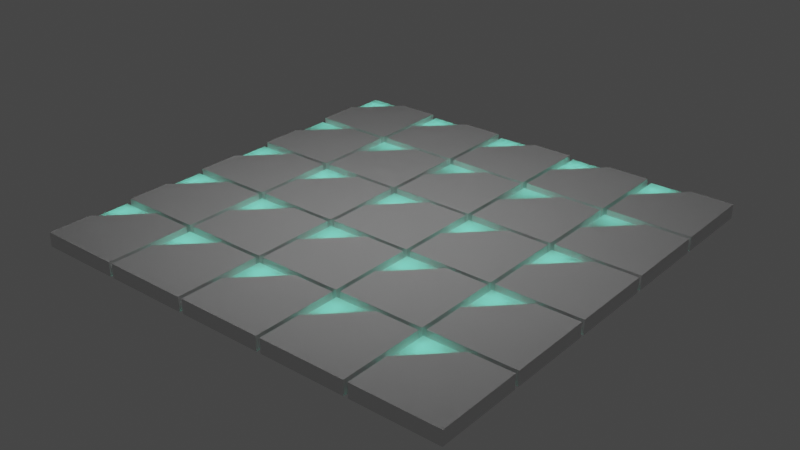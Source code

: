 # Source: quick.blend  (saved by Blender 2.80.75; exported with 4.5.12 LTS)
import bpy
from mathutils import Matrix  # noqa: F401  (used for matrix-valued properties, if any)

bpy.ops.wm.read_factory_settings(use_empty=True)
scene = bpy.context.scene
scene.name = 'Scene'

# ---- collections
col_collection = bpy.data.collections.new('Collection'); scene.collection.children.link(col_collection)

# ---- materials (node trees are filled in below, after node groups)
mat_material_002 = bpy.data.materials.new('Material.002')
mat_material_001 = bpy.data.materials.new('Material.001')

# ---- material node trees
mat_material_002.use_nodes = True; mat_material_002.node_tree.nodes.clear()
_N = mat_material_002.node_tree.nodes; _L = mat_material_002.node_tree.links
n0 = _N.new('ShaderNodeOutputMaterial'); n0.name = 'Material Output'; n0.location = (300, 300)
n1 = _N.new('ShaderNodeBsdfPrincipled'); n1.name = 'Principled BSDF'; n1.location = (10, 300)
n1.distribution = 'GGX'
n1.subsurface_method = 'BURLEY'
n1.inputs[3].default_value = 1.45
n1.inputs[27].default_value = (0.0, 0.0, 0.0, 1.0)
n1.inputs[28].default_value = 1.0
_L.new(n1.outputs[0], n0.inputs[0])
n0.is_active_output = True
mat_material_001.use_nodes = True; mat_material_001.node_tree.nodes.clear()
_N = mat_material_001.node_tree.nodes; _L = mat_material_001.node_tree.links
n0 = _N.new('ShaderNodeOutputMaterial'); n0.name = 'Material Output'; n0.location = (300, 300)
n1 = _N.new('ShaderNodeBsdfTranslucent'); n1.name = 'Translucent BSDF'; n1.location = (10, 300)
n1.inputs[0].default_value = (1.0, 1.0, 1.0, 1.0)
_L.new(n1.outputs[0], n0.inputs[0])
n0.is_active_output = True

# ---- world
world_world = bpy.data.worlds.new('World'); scene.world = world_world
world_world.use_nodes = True; world_world.node_tree.nodes.clear()
_N = world_world.node_tree.nodes; _L = world_world.node_tree.links
n0 = _N.new('ShaderNodeOutputWorld'); n0.name = 'World Output'; n0.location = (300, 300)
n1 = _N.new('ShaderNodeBackground'); n1.name = 'Background'; n1.location = (10, 300)
n1.inputs[0].default_value = (0.05088, 0.05088, 0.05088, 1.0)
_L.new(n1.outputs[0], n0.inputs[0])
n0.is_active_output = True
world_world.color = (0.05088, 0.05088, 0.05088)
world_world.use_sun_shadow = False
world_world.sun_shadow_jitter_overblur = 0.0

# ---- lights
light_point = bpy.data.lights.new('Point', 'POINT')
light_point.color = (0.1481, 1.0, 0.7076)
light_point.transmission_factor = 0.0
light_point.shadow_soft_size = 0.25
light_point.shadow_maximum_resolution = 0.006
light_point.use_absolute_resolution = True
light_point_001 = bpy.data.lights.new('Point.001', 'POINT')
light_point_001.color = (0.1481, 1.0, 0.7076)
light_point_001.transmission_factor = 0.0
light_point_001.shadow_soft_size = 0.25
light_point_001.shadow_maximum_resolution = 0.006
light_point_001.use_absolute_resolution = True
light_point_002 = bpy.data.lights.new('Point.002', 'POINT')
light_point_002.color = (0.1481, 1.0, 0.7076)
light_point_002.transmission_factor = 0.0
light_point_002.shadow_soft_size = 0.25
light_point_002.shadow_maximum_resolution = 0.006
light_point_002.use_absolute_resolution = True
light_point_003 = bpy.data.lights.new('Point.003', 'POINT')
light_point_003.color = (0.1481, 1.0, 0.7076)
light_point_003.transmission_factor = 0.0
light_point_003.shadow_soft_size = 0.25
light_point_003.shadow_maximum_resolution = 0.006
light_point_003.use_absolute_resolution = True
light_point_004 = bpy.data.lights.new('Point.004', 'POINT')
light_point_004.color = (0.1481, 1.0, 0.7076)
light_point_004.transmission_factor = 0.0
light_point_004.shadow_soft_size = 0.25
light_point_004.shadow_maximum_resolution = 0.006
light_point_004.use_absolute_resolution = True
light_point_005 = bpy.data.lights.new('Point.005', 'POINT')
light_point_005.color = (0.1481, 1.0, 0.7076)
light_point_005.transmission_factor = 0.0
light_point_005.shadow_soft_size = 0.25
light_point_005.shadow_maximum_resolution = 0.006
light_point_005.use_absolute_resolution = True
light_point_006 = bpy.data.lights.new('Point.006', 'POINT')
light_point_006.color = (0.1481, 1.0, 0.7076)
light_point_006.transmission_factor = 0.0
light_point_006.shadow_soft_size = 0.25
light_point_006.shadow_maximum_resolution = 0.006
light_point_006.use_absolute_resolution = True
light_point_007 = bpy.data.lights.new('Point.007', 'POINT')
light_point_007.color = (0.1481, 1.0, 0.7076)
light_point_007.transmission_factor = 0.0
light_point_007.shadow_soft_size = 0.25
light_point_007.shadow_maximum_resolution = 0.006
light_point_007.use_absolute_resolution = True
light_point_008 = bpy.data.lights.new('Point.008', 'POINT')
light_point_008.color = (0.1481, 1.0, 0.7076)
light_point_008.transmission_factor = 0.0
light_point_008.shadow_soft_size = 0.25
light_point_008.shadow_maximum_resolution = 0.006
light_point_008.use_absolute_resolution = True
light_point_009 = bpy.data.lights.new('Point.009', 'POINT')
light_point_009.color = (0.1481, 1.0, 0.7076)
light_point_009.transmission_factor = 0.0
light_point_009.shadow_soft_size = 0.25
light_point_009.shadow_maximum_resolution = 0.006
light_point_009.use_absolute_resolution = True
light_point_010 = bpy.data.lights.new('Point.010', 'POINT')
light_point_010.color = (0.1481, 1.0, 0.7076)
light_point_010.transmission_factor = 0.0
light_point_010.shadow_soft_size = 0.25
light_point_010.shadow_maximum_resolution = 0.006
light_point_010.use_absolute_resolution = True
light_point_011 = bpy.data.lights.new('Point.011', 'POINT')
light_point_011.color = (0.1481, 1.0, 0.7076)
light_point_011.transmission_factor = 0.0
light_point_011.shadow_soft_size = 0.25
light_point_011.shadow_maximum_resolution = 0.006
light_point_011.use_absolute_resolution = True
light_point_012 = bpy.data.lights.new('Point.012', 'POINT')
light_point_012.color = (0.1481, 1.0, 0.7076)
light_point_012.transmission_factor = 0.0
light_point_012.shadow_soft_size = 0.25
light_point_012.shadow_maximum_resolution = 0.006
light_point_012.use_absolute_resolution = True
light_point_013 = bpy.data.lights.new('Point.013', 'POINT')
light_point_013.color = (0.1481, 1.0, 0.7076)
light_point_013.transmission_factor = 0.0
light_point_013.shadow_soft_size = 0.25
light_point_013.shadow_maximum_resolution = 0.006
light_point_013.use_absolute_resolution = True
light_point_014 = bpy.data.lights.new('Point.014', 'POINT')
light_point_014.color = (0.1481, 1.0, 0.7076)
light_point_014.transmission_factor = 0.0
light_point_014.shadow_soft_size = 0.25
light_point_014.shadow_maximum_resolution = 0.006
light_point_014.use_absolute_resolution = True
light_point_015 = bpy.data.lights.new('Point.015', 'POINT')
light_point_015.color = (0.1481, 1.0, 0.7076)
light_point_015.transmission_factor = 0.0
light_point_015.shadow_soft_size = 0.25
light_point_015.shadow_maximum_resolution = 0.006
light_point_015.use_absolute_resolution = True
light_point_016 = bpy.data.lights.new('Point.016', 'POINT')
light_point_016.color = (0.1481, 1.0, 0.7076)
light_point_016.transmission_factor = 0.0
light_point_016.shadow_soft_size = 0.25
light_point_016.shadow_maximum_resolution = 0.006
light_point_016.use_absolute_resolution = True
light_point_017 = bpy.data.lights.new('Point.017', 'POINT')
light_point_017.color = (0.1481, 1.0, 0.7076)
light_point_017.transmission_factor = 0.0
light_point_017.shadow_soft_size = 0.25
light_point_017.shadow_maximum_resolution = 0.006
light_point_017.use_absolute_resolution = True
light_point_018 = bpy.data.lights.new('Point.018', 'POINT')
light_point_018.color = (0.1481, 1.0, 0.7076)
light_point_018.transmission_factor = 0.0
light_point_018.shadow_soft_size = 0.25
light_point_018.shadow_maximum_resolution = 0.006
light_point_018.use_absolute_resolution = True
light_point_019 = bpy.data.lights.new('Point.019', 'POINT')
light_point_019.color = (0.1481, 1.0, 0.7076)
light_point_019.transmission_factor = 0.0
light_point_019.shadow_soft_size = 0.25
light_point_019.shadow_maximum_resolution = 0.006
light_point_019.use_absolute_resolution = True
light_point_020 = bpy.data.lights.new('Point.020', 'POINT')
light_point_020.color = (0.1481, 1.0, 0.7076)
light_point_020.transmission_factor = 0.0
light_point_020.shadow_soft_size = 0.25
light_point_020.shadow_maximum_resolution = 0.006
light_point_020.use_absolute_resolution = True
light_point_021 = bpy.data.lights.new('Point.021', 'POINT')
light_point_021.color = (0.1481, 1.0, 0.7076)
light_point_021.transmission_factor = 0.0
light_point_021.shadow_soft_size = 0.25
light_point_021.shadow_maximum_resolution = 0.006
light_point_021.use_absolute_resolution = True
light_point_022 = bpy.data.lights.new('Point.022', 'POINT')
light_point_022.color = (0.1481, 1.0, 0.7076)
light_point_022.transmission_factor = 0.0
light_point_022.shadow_soft_size = 0.25
light_point_022.shadow_maximum_resolution = 0.006
light_point_022.use_absolute_resolution = True
light_point_023 = bpy.data.lights.new('Point.023', 'POINT')
light_point_023.color = (0.1481, 1.0, 0.7076)
light_point_023.transmission_factor = 0.0
light_point_023.shadow_soft_size = 0.25
light_point_023.shadow_maximum_resolution = 0.006
light_point_023.use_absolute_resolution = True
light_point_024 = bpy.data.lights.new('Point.024', 'POINT')
light_point_024.color = (0.1481, 1.0, 0.7076)
light_point_024.transmission_factor = 0.0
light_point_024.shadow_soft_size = 0.25
light_point_024.shadow_maximum_resolution = 0.006
light_point_024.use_absolute_resolution = True
light_area = bpy.data.lights.new('Area', 'AREA')
light_area.transmission_factor = 0.0
light_area.energy = 98.1
light_area.shadow_soft_size = 6.12
light_area.shadow_maximum_resolution = 0.006
light_area.use_absolute_resolution = True
light_area.size = 6.12
light_area.size_y = 1.0

# ---- meshes
me_plane = bpy.data.meshes.new('Plane')
me_plane.from_pydata([(-1.0, -1.0, 0.0), (1.0, -1.0, 0.0), (1.0, 1.0, 0.0), (-1.0, 0.0, 0.0), (0.0, 1.0, 0.0), (-1.0, -1.0, 0.3354), (1.0, -1.0, 0.3354), (1.0, 1.0, 0.3354), (-1.0, 0.0, 0.3354), (0.0, 1.0, 0.3354)], [], [(0, 3, 4, 2, 1), (5, 6, 7, 9, 8), (2, 4, 9, 7), (0, 1, 6, 5), (4, 3, 8, 9), (1, 2, 7, 6), (3, 0, 5, 8)])
_uv = me_plane.uv_layers.new(name='UVMap')
_uv.uv.foreach_set('vector', [0.0, 0.0, 0.0, 0.5, 0.5, 1.0, 1.0, 1.0, 1.0, 0.0, 0.0, 0.0, 1.0, 0.0, 1.0, 1.0, 0.5, 1.0, 0.0, 0.5, 1.0, 1.0, 0.5, 1.0, 0.5, 1.0, 1.0, 1.0, 0.0, 0.0, 1.0, 0.0, 1.0, 0.0, 0.0, 0.0, 0.5, 1.0, 0.0, 0.5, 0.0, 0.5, 0.5, 1.0, 1.0, 0.0, 1.0, 1.0, 1.0, 1.0, 1.0, 0.0, 0.0, 0.5, 0.0, 0.0, 0.0, 0.0, 0.0, 0.5])
me_plane.materials.append(mat_material_002)
me_plane.use_remesh_preserve_volume = False
me_plane.use_remesh_preserve_attributes = False
me_plane.use_mirror_vertex_groups = False
me_plane.update()
me_plane_001 = bpy.data.meshes.new('Plane.001')
me_plane_001.from_pydata([(-0.1, 1.0, 0.0), (-1.0, 0.1, 0.0), (-1.0, 1.0, 0.0), (-1.0, 1.0, 0.0), (-1.0, 0.1, 0.0), (-0.1, 1.0, 0.0), (-0.1, 1.0, 0.2546), (-1.0, 0.1, 0.2546), (-1.0, 1.0, 0.2546)], [], [(0, 3, 8, 6), (4, 5, 0, 1), (4, 2, 5), (2, 4, 1, 3), (5, 2, 3, 0), (7, 6, 8), (3, 1, 7, 8), (1, 0, 6, 7)])
_uv = me_plane_001.uv_layers.new(name='UVMap')
_uv.uv.foreach_set('vector', [0.5, 1.0, 0.0, 1.0, 0.0, 1.0, 0.5, 1.0, 0.0, 0.5, 0.5, 1.0, 0.5, 1.0, 0.0, 0.5, 0.0, 0.5, 0.0, 1.0, 0.5, 1.0, 0.0, 1.0, 0.0, 0.5, 0.0, 0.5, 0.0, 1.0, 0.5, 1.0, 0.0, 1.0, 0.0, 1.0, 0.5, 1.0, 0.0, 0.5, 0.5, 1.0, 0.0, 1.0, 0.0, 1.0, 0.0, 0.5, 0.0, 0.5, 0.0, 1.0, 0.0, 0.5, 0.5, 1.0, 0.5, 1.0, 0.0, 0.5])
me_plane_001.materials.append(mat_material_001)
me_plane_001.use_remesh_preserve_volume = False
me_plane_001.use_remesh_preserve_attributes = False
me_plane_001.use_mirror_vertex_groups = False
me_plane_001.update()

# ---- objects
ob_point = bpy.data.objects.new('Point', light_point)
ob_point_001 = bpy.data.objects.new('Point.001', light_point_001)
ob_point_002 = bpy.data.objects.new('Point.002', light_point_002)
ob_point_003 = bpy.data.objects.new('Point.003', light_point_003)
ob_point_004 = bpy.data.objects.new('Point.004', light_point_004)
ob_point_005 = bpy.data.objects.new('Point.005', light_point_005)
ob_point_006 = bpy.data.objects.new('Point.006', light_point_006)
ob_point_007 = bpy.data.objects.new('Point.007', light_point_007)
ob_point_008 = bpy.data.objects.new('Point.008', light_point_008)
ob_point_009 = bpy.data.objects.new('Point.009', light_point_009)
ob_point_010 = bpy.data.objects.new('Point.010', light_point_010)
ob_point_011 = bpy.data.objects.new('Point.011', light_point_011)
ob_point_012 = bpy.data.objects.new('Point.012', light_point_012)
ob_point_013 = bpy.data.objects.new('Point.013', light_point_013)
ob_point_014 = bpy.data.objects.new('Point.014', light_point_014)
ob_point_015 = bpy.data.objects.new('Point.015', light_point_015)
ob_point_016 = bpy.data.objects.new('Point.016', light_point_016)
ob_point_017 = bpy.data.objects.new('Point.017', light_point_017)
ob_point_018 = bpy.data.objects.new('Point.018', light_point_018)
ob_point_019 = bpy.data.objects.new('Point.019', light_point_019)
ob_point_020 = bpy.data.objects.new('Point.020', light_point_020)
ob_point_021 = bpy.data.objects.new('Point.021', light_point_021)
ob_point_022 = bpy.data.objects.new('Point.022', light_point_022)
ob_point_023 = bpy.data.objects.new('Point.023', light_point_023)
ob_point_024 = bpy.data.objects.new('Point.024', light_point_024)
ob_plane = bpy.data.objects.new('Plane', me_plane)
ob_plane_001 = bpy.data.objects.new('Plane.001', me_plane_001)
ob_area = bpy.data.objects.new('Area', light_area)

# ---- transforms, parenting, visibility, modifiers, constraints
ob_point.location = (-0.724, 0.6369, -0.2861)
ob_point.lineart.crease_threshold = 0.0
ob_point_001.location = (1.369, 0.6369, -0.2861)
ob_point_001.lineart.crease_threshold = 0.0
ob_point_002.location = (3.567, 0.665, -0.2861)
ob_point_002.lineart.crease_threshold = 0.0
ob_point_003.location = (5.542, 0.6369, -0.2861)
ob_point_003.lineart.crease_threshold = 0.0
ob_point_004.location = (7.665, 0.665, -0.2861)
ob_point_004.lineart.crease_threshold = 0.0
ob_point_005.location = (-0.724, -1.073, -0.2861)
ob_point_005.lineart.crease_threshold = 0.0
ob_point_006.location = (1.369, -1.073, -0.2861)
ob_point_006.lineart.crease_threshold = 0.0
ob_point_007.location = (3.567, -1.045, -0.2861)
ob_point_007.lineart.crease_threshold = 0.0
ob_point_008.location = (5.542, -1.073, -0.2861)
ob_point_008.lineart.crease_threshold = 0.0
ob_point_009.location = (7.665, -1.045, -0.2861)
ob_point_009.lineart.crease_threshold = 0.0
ob_point_010.location = (-0.724, -3.585, -0.2861)
ob_point_010.lineart.crease_threshold = 0.0
ob_point_011.location = (1.369, -3.585, -0.2861)
ob_point_011.lineart.crease_threshold = 0.0
ob_point_012.location = (3.567, -3.557, -0.2861)
ob_point_012.lineart.crease_threshold = 0.0
ob_point_013.location = (5.542, -3.585, -0.2861)
ob_point_013.lineart.crease_threshold = 0.0
ob_point_014.location = (7.665, -3.557, -0.2861)
ob_point_014.lineart.crease_threshold = 0.0
ob_point_015.location = (-0.724, -5.631, -0.2861)
ob_point_015.lineart.crease_threshold = 0.0
ob_point_016.location = (1.369, -5.631, -0.2861)
ob_point_016.lineart.crease_threshold = 0.0
ob_point_017.location = (3.567, -5.603, -0.2861)
ob_point_017.lineart.crease_threshold = 0.0
ob_point_018.location = (5.542, -5.631, -0.2861)
ob_point_018.lineart.crease_threshold = 0.0
ob_point_019.location = (7.665, -5.603, -0.2861)
ob_point_019.lineart.crease_threshold = 0.0
ob_point_020.location = (-0.724, -7.721, -0.2861)
ob_point_020.lineart.crease_threshold = 0.0
ob_point_021.location = (1.369, -7.721, -0.2861)
ob_point_021.lineart.crease_threshold = 0.0
ob_point_022.location = (3.567, -7.693, -0.2861)
ob_point_022.lineart.crease_threshold = 0.0
ob_point_023.location = (5.542, -7.721, -0.2861)
ob_point_023.lineart.crease_threshold = 0.0
ob_point_024.location = (7.665, -7.693, -0.2861)
ob_point_024.lineart.crease_threshold = 0.0
ob_plane.location = (0.0, 0.0, 0.0)
ob_plane.lineart.crease_threshold = 0.0
_m = ob_plane.modifiers.new('Array', 'ARRAY')
_m.count = 5
_m.use_constant_offset = True
_m.constant_offset_displace = (2.1, 0.0, 0.0)
_m.use_relative_offset = False
_m.relative_offset_displace = (1.05, 0.0, 0.0)
_m = ob_plane.modifiers.new('Array.001', 'ARRAY')
_m.count = 5
_m.use_constant_offset = True
_m.constant_offset_displace = (0.0, -2.1, 0.0)
_m.use_relative_offset = False
ob_plane_001.location = (0.0, 0.0, 0.0)
ob_plane_001.lineart.crease_threshold = 0.0
_m = ob_plane_001.modifiers.new('Array', 'ARRAY')
_m.count = 5
_m.use_constant_offset = True
_m.constant_offset_displace = (2.1, 0.0, 0.0)
_m.use_relative_offset = False
_m.relative_offset_displace = (2.5, 0.0, 0.0)
_m = ob_plane_001.modifiers.new('Array.001', 'ARRAY')
_m.count = 5
_m.use_constant_offset = True
_m.constant_offset_displace = (0.0, -2.1, 0.0)
_m.use_relative_offset = False
_m.relative_offset_displace = (0.0, -2.3, 0.0)
ob_area.location = (4.398, -4.907, 6.703)
ob_area.rotation_euler = (0.2222, -0.0, 0.0)
ob_area.lineart.crease_threshold = 0.0

# ---- collection membership
scene.collection.objects.link(ob_point)
scene.collection.objects.link(ob_point_001)
scene.collection.objects.link(ob_point_002)
scene.collection.objects.link(ob_point_003)
scene.collection.objects.link(ob_point_004)
scene.collection.objects.link(ob_point_005)
scene.collection.objects.link(ob_point_006)
scene.collection.objects.link(ob_point_007)
scene.collection.objects.link(ob_point_008)
scene.collection.objects.link(ob_point_009)
scene.collection.objects.link(ob_point_010)
scene.collection.objects.link(ob_point_011)
scene.collection.objects.link(ob_point_012)
scene.collection.objects.link(ob_point_013)
scene.collection.objects.link(ob_point_014)
scene.collection.objects.link(ob_point_015)
scene.collection.objects.link(ob_point_016)
scene.collection.objects.link(ob_point_017)
scene.collection.objects.link(ob_point_018)
scene.collection.objects.link(ob_point_019)
scene.collection.objects.link(ob_point_020)
scene.collection.objects.link(ob_point_021)
scene.collection.objects.link(ob_point_022)
scene.collection.objects.link(ob_point_023)
scene.collection.objects.link(ob_point_024)
col_collection.objects.link(ob_plane)
col_collection.objects.link(ob_plane_001)
col_collection.objects.link(ob_area)

# ---- scene / render settings (as saved in the file)
scene.frame_start = 1; scene.frame_end = 250; scene.frame_set(1)
scene.render.engine = 'CYCLES'
scene.cycles.use_denoising = False
scene.cycles.samples = 128
scene.cycles.sampling_pattern = 'TABULATED_SOBOL'
scene.cycles.use_adaptive_sampling = False
scene.cycles.use_light_tree = False
scene.view_settings.view_transform = 'Filmic'
bpy.context.view_layer.update()

# ---- added for rendering (the .blend has no active camera): camera
cam_auto = bpy.data.cameras.new('AutoCamera')
cam_auto.lens = 50.0
cam_auto.sensor_width = 36.0
cam_auto.clip_end = 1000.0
ob_auto_camera = bpy.data.objects.new('AutoCamera', cam_auto)
scene.collection.objects.link(ob_auto_camera)
ob_auto_camera.location = (17.8116, -20.5339, 11.057)
ob_auto_camera.rotation_euler = (1.09748, -7.21219e-08, 0.694738)
scene.camera = ob_auto_camera
bpy.context.view_layer.update()
